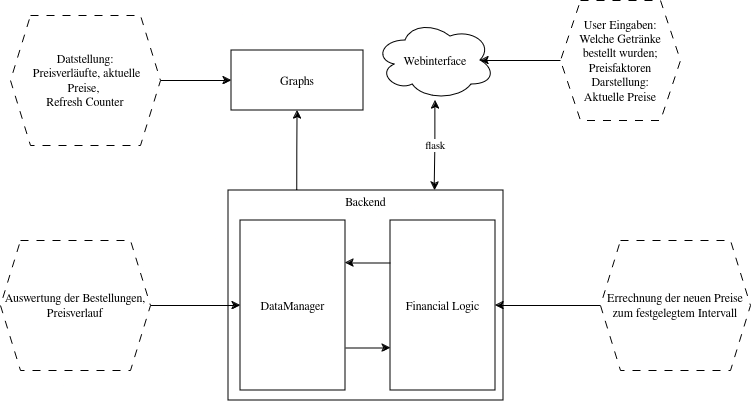

The diagram above was exported from draw.io. Its source (the exported page's mxGraphModel, read from the mxfile embedded in the PNG):
<mxGraphModel dx="1089" dy="545" grid="1" gridSize="10" guides="1" tooltips="1" connect="1" arrows="1" fold="1" page="1" pageScale="1" pageWidth="850" pageHeight="1100" background="#FFFFFF" math="0" shadow="0">
  <root>
    <mxCell id="0" />
    <mxCell id="1" parent="0" />
    <mxCell id="dCfXiJDq7q038sQt0I4K-1" value="&lt;div align=&quot;center&quot;&gt;Backend&lt;/div&gt;&lt;div align=&quot;center&quot;&gt;&lt;br&gt;&lt;/div&gt;&lt;div align=&quot;center&quot;&gt;&lt;br&gt;&lt;/div&gt;&lt;div align=&quot;center&quot;&gt;&lt;br&gt;&lt;/div&gt;&lt;div align=&quot;center&quot;&gt;&lt;br&gt;&lt;/div&gt;&lt;div align=&quot;center&quot;&gt;&lt;br&gt;&lt;/div&gt;&lt;div align=&quot;center&quot;&gt;&lt;br&gt;&lt;/div&gt;&lt;div align=&quot;center&quot;&gt;&lt;br&gt;&lt;/div&gt;&lt;div align=&quot;center&quot;&gt;&lt;br&gt;&lt;/div&gt;&lt;div align=&quot;center&quot;&gt;&lt;br&gt;&lt;/div&gt;&lt;div align=&quot;center&quot;&gt;&lt;br&gt;&lt;/div&gt;&lt;div align=&quot;center&quot;&gt;&lt;br&gt;&lt;/div&gt;&lt;div align=&quot;center&quot;&gt;&lt;br&gt;&lt;/div&gt;&lt;div align=&quot;center&quot;&gt;&lt;br&gt;&lt;/div&gt;" style="rounded=0;whiteSpace=wrap;html=1;align=center;" parent="1" vertex="1">
      <mxGeometry x="288" y="210" width="275" height="210" as="geometry" />
    </mxCell>
    <mxCell id="dCfXiJDq7q038sQt0I4K-3" value="flask" style="edgeStyle=orthogonalEdgeStyle;rounded=0;orthogonalLoop=1;jettySize=auto;html=1;entryX=0.75;entryY=0;entryDx=0;entryDy=0;startArrow=classic;startFill=1;" parent="1" source="dCfXiJDq7q038sQt0I4K-2" target="dCfXiJDq7q038sQt0I4K-1" edge="1">
      <mxGeometry relative="1" as="geometry" />
    </mxCell>
    <mxCell id="dCfXiJDq7q038sQt0I4K-2" value="Webinterface" style="ellipse;shape=cloud;whiteSpace=wrap;html=1;" parent="1" vertex="1">
      <mxGeometry x="435" y="40" width="120" height="80" as="geometry" />
    </mxCell>
    <mxCell id="dCfXiJDq7q038sQt0I4K-4" value="&lt;div&gt;User Eingaben:&lt;/div&gt;&lt;div&gt;Welche Getränke bestellt wurden; Preisfaktoren&lt;br&gt;&lt;/div&gt;&lt;div&gt;Darstellung:&lt;/div&gt;&lt;div&gt;Aktuelle Preise&lt;br&gt;&lt;/div&gt;" style="shape=hexagon;perimeter=hexagonPerimeter2;whiteSpace=wrap;html=1;fixedSize=1;dashed=1;dashPattern=8 8;" parent="1" vertex="1">
      <mxGeometry x="620" y="20" width="120" height="120" as="geometry" />
    </mxCell>
    <mxCell id="dCfXiJDq7q038sQt0I4K-5" style="rounded=0;orthogonalLoop=1;jettySize=auto;html=1;entryX=0.875;entryY=0.5;entryDx=0;entryDy=0;entryPerimeter=0;strokeColor=default;exitX=0;exitY=0.5;exitDx=0;exitDy=0;" parent="1" source="dCfXiJDq7q038sQt0I4K-4" target="dCfXiJDq7q038sQt0I4K-2" edge="1">
      <mxGeometry relative="1" as="geometry" />
    </mxCell>
    <mxCell id="dCfXiJDq7q038sQt0I4K-17" style="edgeStyle=orthogonalEdgeStyle;rounded=0;orthogonalLoop=1;jettySize=auto;html=1;entryX=0;entryY=0.75;entryDx=0;entryDy=0;exitX=1;exitY=0.75;exitDx=0;exitDy=0;" parent="1" source="dCfXiJDq7q038sQt0I4K-6" target="dCfXiJDq7q038sQt0I4K-7" edge="1">
      <mxGeometry relative="1" as="geometry" />
    </mxCell>
    <mxCell id="dCfXiJDq7q038sQt0I4K-6" value="DataManager" style="rounded=0;whiteSpace=wrap;html=1;" parent="1" vertex="1">
      <mxGeometry x="300" y="240" width="105" height="170" as="geometry" />
    </mxCell>
    <mxCell id="dCfXiJDq7q038sQt0I4K-16" style="edgeStyle=orthogonalEdgeStyle;rounded=0;orthogonalLoop=1;jettySize=auto;html=1;entryX=1;entryY=0.25;entryDx=0;entryDy=0;exitX=0;exitY=0.25;exitDx=0;exitDy=0;" parent="1" source="dCfXiJDq7q038sQt0I4K-7" target="dCfXiJDq7q038sQt0I4K-6" edge="1">
      <mxGeometry relative="1" as="geometry" />
    </mxCell>
    <mxCell id="dCfXiJDq7q038sQt0I4K-7" value="Financial Logic" style="rounded=0;whiteSpace=wrap;html=1;" parent="1" vertex="1">
      <mxGeometry x="450" y="240" width="105" height="170" as="geometry" />
    </mxCell>
    <mxCell id="dCfXiJDq7q038sQt0I4K-9" style="edgeStyle=orthogonalEdgeStyle;rounded=0;orthogonalLoop=1;jettySize=auto;html=1;exitX=0.25;exitY=0;exitDx=0;exitDy=0;" parent="1" source="dCfXiJDq7q038sQt0I4K-1" target="dCfXiJDq7q038sQt0I4K-8" edge="1">
      <mxGeometry relative="1" as="geometry" />
    </mxCell>
    <mxCell id="dCfXiJDq7q038sQt0I4K-8" value="Graphs" style="rounded=0;whiteSpace=wrap;html=1;" parent="1" vertex="1">
      <mxGeometry x="291" y="70" width="132" height="60" as="geometry" />
    </mxCell>
    <mxCell id="dCfXiJDq7q038sQt0I4K-11" style="edgeStyle=orthogonalEdgeStyle;rounded=0;orthogonalLoop=1;jettySize=auto;html=1;entryX=0;entryY=0.5;entryDx=0;entryDy=0;" parent="1" source="dCfXiJDq7q038sQt0I4K-10" target="dCfXiJDq7q038sQt0I4K-8" edge="1">
      <mxGeometry relative="1" as="geometry" />
    </mxCell>
    <mxCell id="dCfXiJDq7q038sQt0I4K-10" value="&lt;div&gt;Datstellung:&lt;/div&gt;&lt;div&gt;&amp;nbsp;Preisverläufte, aktuelle Preise,&amp;nbsp;&lt;/div&gt;&lt;div&gt;Refresh Counter&lt;/div&gt;" style="shape=hexagon;perimeter=hexagonPerimeter2;whiteSpace=wrap;html=1;fixedSize=1;strokeColor=default;dashed=1;dashPattern=8 8;" parent="1" vertex="1">
      <mxGeometry x="70" y="35" width="150" height="130" as="geometry" />
    </mxCell>
    <mxCell id="dCfXiJDq7q038sQt0I4K-13" style="edgeStyle=orthogonalEdgeStyle;rounded=0;orthogonalLoop=1;jettySize=auto;html=1;entryX=0;entryY=0.5;entryDx=0;entryDy=0;" parent="1" source="dCfXiJDq7q038sQt0I4K-12" target="dCfXiJDq7q038sQt0I4K-6" edge="1">
      <mxGeometry relative="1" as="geometry" />
    </mxCell>
    <mxCell id="dCfXiJDq7q038sQt0I4K-12" value="&lt;div&gt;Auswertung der Bestellungen,&lt;/div&gt;&lt;div&gt;Preisverlauf&lt;br&gt;&lt;/div&gt;" style="shape=hexagon;perimeter=hexagonPerimeter2;whiteSpace=wrap;html=1;fixedSize=1;strokeColor=default;dashed=1;dashPattern=8 8;" parent="1" vertex="1">
      <mxGeometry x="60" y="260" width="150" height="130" as="geometry" />
    </mxCell>
    <mxCell id="dCfXiJDq7q038sQt0I4K-15" style="edgeStyle=orthogonalEdgeStyle;rounded=0;orthogonalLoop=1;jettySize=auto;html=1;entryX=1;entryY=0.5;entryDx=0;entryDy=0;" parent="1" source="dCfXiJDq7q038sQt0I4K-14" target="dCfXiJDq7q038sQt0I4K-7" edge="1">
      <mxGeometry relative="1" as="geometry" />
    </mxCell>
    <mxCell id="dCfXiJDq7q038sQt0I4K-14" value="Errechnung der neuen Preise zum festgelegtem Intervall" style="shape=hexagon;perimeter=hexagonPerimeter2;whiteSpace=wrap;html=1;fixedSize=1;strokeColor=default;dashed=1;dashPattern=8 8;" parent="1" vertex="1">
      <mxGeometry x="660" y="260" width="150" height="130" as="geometry" />
    </mxCell>
  </root>
</mxGraphModel>